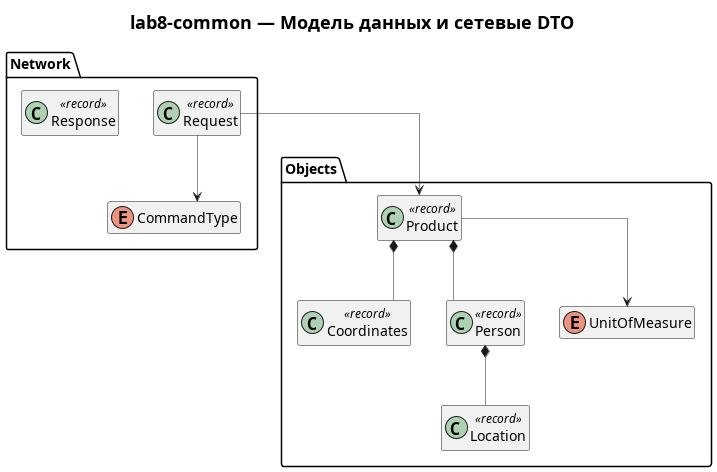

The diagram above was rendered by PlantUML. Its source (embedded in the PNG):
@startuml
skinparam linetype ortho
hide empty members
skinparam ArrowThickness 0.5

title <size:18>lab8-common — Модель данных и сетевые DTO</size>

package "Objects" {
  class Product <<record>>
  class Coordinates <<record>>
  class Location <<record>>
  class Person <<record>>
  enum UnitOfMeasure
}

package "Network" {
  enum CommandType
  class Request <<record>>
  class Response <<record>>
}

' ==================== Relationships ====================
Request --> CommandType
Request --> Product

Product *-- Coordinates
Product *-- Person
Product --> UnitOfMeasure
Person *-- Location

@enduml